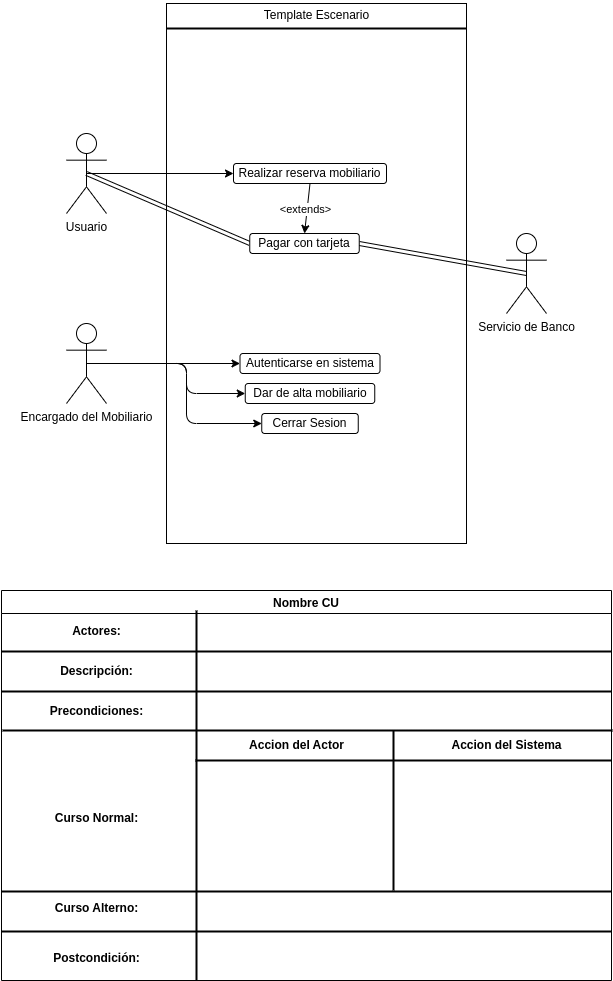

The diagram above was exported from draw.io. Its source (the exported page's mxGraphModel, read from the mxfile embedded in the PNG):
<mxGraphModel dx="778" dy="2041" grid="1" gridSize="10" guides="1" tooltips="1" connect="1" arrows="1" fold="1" page="1" pageScale="1" pageWidth="850" pageHeight="1100" math="0" shadow="0">
  <root>
    <mxCell id="0" />
    <mxCell id="1" parent="0" />
    <mxCell id="4" value="Nombre CU" style="swimlane;startSize=23;" parent="1" vertex="1">
      <mxGeometry x="120" y="-450" width="610" height="390" as="geometry" />
    </mxCell>
    <mxCell id="117" value="" style="line;strokeWidth=2;direction=south;html=1;" parent="4" vertex="1">
      <mxGeometry x="190" y="20" width="10" height="370" as="geometry" />
    </mxCell>
    <mxCell id="118" value="" style="line;strokeWidth=2;html=1;" parent="4" vertex="1">
      <mxGeometry y="56" width="610" height="10" as="geometry" />
    </mxCell>
    <mxCell id="119" value="" style="line;strokeWidth=2;html=1;" parent="4" vertex="1">
      <mxGeometry y="96" width="610" height="10" as="geometry" />
    </mxCell>
    <mxCell id="122" value="&lt;b&gt;Actores:&lt;/b&gt;" style="text;html=1;align=center;verticalAlign=middle;resizable=0;points=[];autosize=1;strokeColor=none;fillColor=none;" parent="4" vertex="1">
      <mxGeometry x="60" y="26" width="70" height="30" as="geometry" />
    </mxCell>
    <mxCell id="123" value="&lt;b&gt;Descripción:&lt;/b&gt;" style="text;html=1;align=center;verticalAlign=middle;resizable=0;points=[];autosize=1;strokeColor=none;fillColor=none;" parent="4" vertex="1">
      <mxGeometry x="45" y="66" width="100" height="30" as="geometry" />
    </mxCell>
    <mxCell id="124" value="&lt;b&gt;Curso Normal:&lt;/b&gt;" style="text;html=1;align=center;verticalAlign=middle;resizable=0;points=[];autosize=1;strokeColor=none;fillColor=none;" parent="4" vertex="1">
      <mxGeometry x="40" y="213" width="110" height="30" as="geometry" />
    </mxCell>
    <mxCell id="125" value="&lt;b&gt;Curso Alterno:&lt;/b&gt;" style="text;html=1;align=center;verticalAlign=middle;resizable=0;points=[];autosize=1;strokeColor=none;fillColor=none;" parent="4" vertex="1">
      <mxGeometry x="40" y="303" width="110" height="30" as="geometry" />
    </mxCell>
    <mxCell id="126" value="&lt;b&gt;Postcondición:&lt;/b&gt;" style="text;html=1;align=center;verticalAlign=middle;resizable=0;points=[];autosize=1;strokeColor=none;fillColor=none;" parent="4" vertex="1">
      <mxGeometry x="40" y="353" width="110" height="30" as="geometry" />
    </mxCell>
    <mxCell id="128" value="&lt;b&gt;Precondiciones:&lt;/b&gt;" style="text;html=1;align=center;verticalAlign=middle;resizable=0;points=[];autosize=1;strokeColor=none;fillColor=none;" parent="4" vertex="1">
      <mxGeometry x="35" y="106" width="120" height="30" as="geometry" />
    </mxCell>
    <mxCell id="132" value="&lt;b&gt;Accion del Sistema&lt;/b&gt;" style="text;html=1;align=center;verticalAlign=middle;resizable=0;points=[];autosize=1;strokeColor=none;fillColor=none;" parent="4" vertex="1">
      <mxGeometry x="440" y="140" width="130" height="30" as="geometry" />
    </mxCell>
    <mxCell id="120" value="" style="line;strokeWidth=2;html=1;" parent="1" vertex="1">
      <mxGeometry x="120" y="-159" width="610" height="20" as="geometry" />
    </mxCell>
    <mxCell id="121" value="" style="line;strokeWidth=2;html=1;" parent="1" vertex="1">
      <mxGeometry x="120" y="-119" width="610" height="20" as="geometry" />
    </mxCell>
    <mxCell id="127" value="" style="line;strokeWidth=2;html=1;" parent="1" vertex="1">
      <mxGeometry x="121" y="-320" width="610" height="20" as="geometry" />
    </mxCell>
    <mxCell id="129" value="" style="line;strokeWidth=2;html=1;" parent="1" vertex="1">
      <mxGeometry x="314" y="-290" width="416" height="20" as="geometry" />
    </mxCell>
    <mxCell id="130" value="" style="line;strokeWidth=2;direction=south;html=1;" parent="1" vertex="1">
      <mxGeometry x="507" y="-310" width="10" height="160" as="geometry" />
    </mxCell>
    <mxCell id="131" value="&lt;b&gt;Accion del Actor&lt;/b&gt;" style="text;html=1;align=center;verticalAlign=middle;resizable=0;points=[];autosize=1;strokeColor=none;fillColor=none;" parent="1" vertex="1">
      <mxGeometry x="355" y="-310" width="120" height="30" as="geometry" />
    </mxCell>
    <mxCell id="133" value="" style="rounded=0;whiteSpace=wrap;html=1;" vertex="1" parent="1">
      <mxGeometry x="285" y="-1037" width="300" height="540" as="geometry" />
    </mxCell>
    <mxCell id="134" style="edgeStyle=orthogonalEdgeStyle;html=1;exitX=0.5;exitY=0.5;exitDx=0;exitDy=0;exitPerimeter=0;entryX=0;entryY=0.5;entryDx=0;entryDy=0;" edge="1" parent="1" source="137" target="144">
      <mxGeometry relative="1" as="geometry">
        <Array as="points">
          <mxPoint x="305" y="-677" />
          <mxPoint x="305" y="-647" />
        </Array>
      </mxGeometry>
    </mxCell>
    <mxCell id="135" style="edgeStyle=none;html=1;exitX=0.5;exitY=0.5;exitDx=0;exitDy=0;exitPerimeter=0;entryX=0;entryY=0.5;entryDx=0;entryDy=0;" edge="1" parent="1" source="137" target="143">
      <mxGeometry relative="1" as="geometry" />
    </mxCell>
    <mxCell id="136" style="edgeStyle=orthogonalEdgeStyle;html=1;exitX=0.5;exitY=0.5;exitDx=0;exitDy=0;exitPerimeter=0;entryX=0;entryY=0.5;entryDx=0;entryDy=0;" edge="1" parent="1" source="137" target="149">
      <mxGeometry relative="1" as="geometry">
        <Array as="points">
          <mxPoint x="305" y="-677" />
          <mxPoint x="305" y="-617" />
        </Array>
      </mxGeometry>
    </mxCell>
    <mxCell id="137" value="Encargado del Mobiliario" style="shape=umlActor;verticalLabelPosition=bottom;verticalAlign=top;html=1;outlineConnect=0;" vertex="1" parent="1">
      <mxGeometry x="185" y="-717" width="40" height="80" as="geometry" />
    </mxCell>
    <mxCell id="138" style="html=1;exitX=0.5;exitY=0.5;exitDx=0;exitDy=0;exitPerimeter=0;entryX=0;entryY=0.5;entryDx=0;entryDy=0;shape=link;" edge="1" parent="1" source="140" target="148">
      <mxGeometry relative="1" as="geometry" />
    </mxCell>
    <mxCell id="139" style="edgeStyle=none;html=1;exitX=0.5;exitY=0.5;exitDx=0;exitDy=0;exitPerimeter=0;" edge="1" parent="1" source="140" target="147">
      <mxGeometry relative="1" as="geometry" />
    </mxCell>
    <mxCell id="140" value="Usuario" style="shape=umlActor;verticalLabelPosition=bottom;verticalAlign=top;html=1;outlineConnect=0;" vertex="1" parent="1">
      <mxGeometry x="185" y="-907" width="40" height="80" as="geometry" />
    </mxCell>
    <mxCell id="141" value="Servicio de Banco" style="shape=umlActor;verticalLabelPosition=bottom;verticalAlign=top;html=1;outlineConnect=0;" vertex="1" parent="1">
      <mxGeometry x="625" y="-807" width="40" height="80" as="geometry" />
    </mxCell>
    <mxCell id="142" style="edgeStyle=none;html=1;exitX=0.5;exitY=0.5;exitDx=0;exitDy=0;exitPerimeter=0;entryX=1;entryY=0.5;entryDx=0;entryDy=0;shape=link;" edge="1" parent="1" source="141" target="148">
      <mxGeometry relative="1" as="geometry" />
    </mxCell>
    <mxCell id="143" value="Autenticarse en sistema" style="rounded=1;whiteSpace=wrap;html=1;" vertex="1" parent="1">
      <mxGeometry x="358.5" y="-687" width="140" height="20" as="geometry" />
    </mxCell>
    <mxCell id="144" value="Dar de alta mobiliario" style="rounded=1;whiteSpace=wrap;html=1;" vertex="1" parent="1">
      <mxGeometry x="363.75" y="-657" width="129.5" height="20" as="geometry" />
    </mxCell>
    <mxCell id="145" style="edgeStyle=none;html=1;exitX=0.5;exitY=1;exitDx=0;exitDy=0;entryX=0.5;entryY=0;entryDx=0;entryDy=0;" edge="1" parent="1" source="147" target="148">
      <mxGeometry relative="1" as="geometry" />
    </mxCell>
    <mxCell id="146" value="&amp;lt;extends&amp;gt;" style="edgeLabel;html=1;align=center;verticalAlign=middle;resizable=0;points=[];" vertex="1" connectable="0" parent="145">
      <mxGeometry x="0.0717" y="-1" relative="1" as="geometry">
        <mxPoint x="-1" y="-1" as="offset" />
      </mxGeometry>
    </mxCell>
    <mxCell id="147" value="Realizar reserva mobiliario" style="rounded=1;whiteSpace=wrap;html=1;" vertex="1" parent="1">
      <mxGeometry x="352" y="-877" width="153" height="20" as="geometry" />
    </mxCell>
    <mxCell id="148" value="Pagar con tarjeta" style="rounded=1;whiteSpace=wrap;html=1;" vertex="1" parent="1">
      <mxGeometry x="368.25" y="-807" width="109.5" height="20" as="geometry" />
    </mxCell>
    <mxCell id="149" value="Cerrar Sesion" style="rounded=1;whiteSpace=wrap;html=1;" vertex="1" parent="1">
      <mxGeometry x="380.25" y="-627" width="96.5" height="20" as="geometry" />
    </mxCell>
    <mxCell id="150" value="" style="line;strokeWidth=2;html=1;" vertex="1" parent="1">
      <mxGeometry x="285" y="-1017" width="300" height="10" as="geometry" />
    </mxCell>
    <mxCell id="151" value="Template Escenario" style="text;html=1;align=center;verticalAlign=middle;resizable=0;points=[];autosize=1;strokeColor=none;fillColor=none;" vertex="1" parent="1">
      <mxGeometry x="370" y="-1040" width="130" height="30" as="geometry" />
    </mxCell>
  </root>
</mxGraphModel>